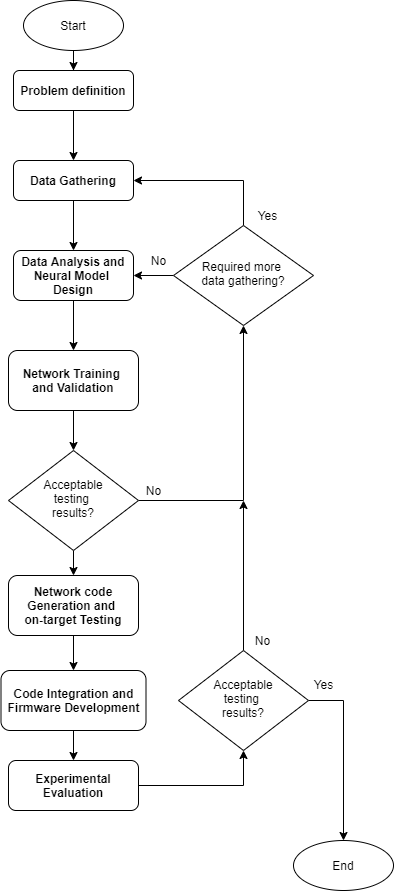

The diagram above was exported from draw.io. Its source (the exported page's mxGraphModel, read from the mxfile embedded in the PNG):
<mxGraphModel dx="1024" dy="592" grid="1" gridSize="10" guides="1" tooltips="1" connect="1" arrows="1" fold="1" page="1" pageScale="1" pageWidth="827" pageHeight="1169" math="0" shadow="0">
  <root>
    <mxCell id="WIyWlLk6GJQsqaUBKTNV-0" />
    <mxCell id="WIyWlLk6GJQsqaUBKTNV-1" parent="WIyWlLk6GJQsqaUBKTNV-0" />
    <mxCell id="WPkyP-4Z7ZYCClSgTclw-3" style="edgeStyle=orthogonalEdgeStyle;rounded=0;orthogonalLoop=1;jettySize=auto;html=1;exitX=0.5;exitY=1;exitDx=0;exitDy=0;entryX=0.5;entryY=0;entryDx=0;entryDy=0;startArrow=none;startFill=0;endArrow=classic;endFill=1;" parent="WIyWlLk6GJQsqaUBKTNV-1" source="WIyWlLk6GJQsqaUBKTNV-3" edge="1">
      <mxGeometry relative="1" as="geometry">
        <mxPoint x="220" y="170" as="targetPoint" />
      </mxGeometry>
    </mxCell>
    <mxCell id="WIyWlLk6GJQsqaUBKTNV-3" value="&lt;b&gt;Problem definition&lt;/b&gt;" style="rounded=1;whiteSpace=wrap;html=1;fontSize=12;glass=0;strokeWidth=1;shadow=0;" parent="WIyWlLk6GJQsqaUBKTNV-1" vertex="1">
      <mxGeometry x="160" y="80" width="120" height="40" as="geometry" />
    </mxCell>
    <mxCell id="WPkyP-4Z7ZYCClSgTclw-5" style="edgeStyle=orthogonalEdgeStyle;rounded=0;orthogonalLoop=1;jettySize=auto;html=1;exitX=0.5;exitY=1;exitDx=0;exitDy=0;startArrow=none;startFill=0;endArrow=classic;endFill=1;" parent="WIyWlLk6GJQsqaUBKTNV-1" source="WIyWlLk6GJQsqaUBKTNV-12" target="WPkyP-4Z7ZYCClSgTclw-4" edge="1">
      <mxGeometry relative="1" as="geometry" />
    </mxCell>
    <mxCell id="WIyWlLk6GJQsqaUBKTNV-12" value="&lt;b&gt;Data Analysis and Neural Model&amp;nbsp;&lt;br&gt;Design&lt;/b&gt;" style="rounded=1;whiteSpace=wrap;html=1;fontSize=12;glass=0;strokeWidth=1;shadow=0;" parent="WIyWlLk6GJQsqaUBKTNV-1" vertex="1">
      <mxGeometry x="160" y="260" width="120" height="50" as="geometry" />
    </mxCell>
    <mxCell id="WPkyP-4Z7ZYCClSgTclw-7" style="edgeStyle=orthogonalEdgeStyle;rounded=0;orthogonalLoop=1;jettySize=auto;html=1;exitX=0.5;exitY=1;exitDx=0;exitDy=0;entryX=0.5;entryY=0;entryDx=0;entryDy=0;startArrow=none;startFill=0;endArrow=classic;endFill=1;" parent="WIyWlLk6GJQsqaUBKTNV-1" source="WPkyP-4Z7ZYCClSgTclw-4" target="WPkyP-4Z7ZYCClSgTclw-6" edge="1">
      <mxGeometry relative="1" as="geometry" />
    </mxCell>
    <mxCell id="WPkyP-4Z7ZYCClSgTclw-4" value="&lt;b&gt;Network Training&amp;nbsp;&lt;br&gt;and Validation&lt;/b&gt;" style="rounded=1;whiteSpace=wrap;html=1;fontSize=12;glass=0;strokeWidth=1;shadow=0;" parent="WIyWlLk6GJQsqaUBKTNV-1" vertex="1">
      <mxGeometry x="155" y="360" width="130" height="60" as="geometry" />
    </mxCell>
    <mxCell id="WPkyP-4Z7ZYCClSgTclw-11" style="edgeStyle=orthogonalEdgeStyle;rounded=0;orthogonalLoop=1;jettySize=auto;html=1;exitX=1;exitY=0.5;exitDx=0;exitDy=0;entryX=0.5;entryY=1;entryDx=0;entryDy=0;startArrow=none;startFill=0;endArrow=classic;endFill=1;" parent="WIyWlLk6GJQsqaUBKTNV-1" source="WPkyP-4Z7ZYCClSgTclw-6" target="WPkyP-4Z7ZYCClSgTclw-10" edge="1">
      <mxGeometry relative="1" as="geometry" />
    </mxCell>
    <mxCell id="WPkyP-4Z7ZYCClSgTclw-20" style="edgeStyle=orthogonalEdgeStyle;rounded=0;orthogonalLoop=1;jettySize=auto;html=1;exitX=0.5;exitY=1;exitDx=0;exitDy=0;entryX=0.5;entryY=0;entryDx=0;entryDy=0;startArrow=none;startFill=0;endArrow=classic;endFill=1;" parent="WIyWlLk6GJQsqaUBKTNV-1" source="WPkyP-4Z7ZYCClSgTclw-6" target="WPkyP-4Z7ZYCClSgTclw-19" edge="1">
      <mxGeometry relative="1" as="geometry" />
    </mxCell>
    <mxCell id="WPkyP-4Z7ZYCClSgTclw-6" value="Acceptable&lt;br&gt;testing&amp;nbsp;&lt;br&gt;results?" style="rhombus;whiteSpace=wrap;html=1;shadow=0;fontFamily=Helvetica;fontSize=12;align=center;strokeWidth=1;spacing=6;spacingTop=-4;" parent="WIyWlLk6GJQsqaUBKTNV-1" vertex="1">
      <mxGeometry x="155" y="460" width="130" height="100" as="geometry" />
    </mxCell>
    <mxCell id="WPkyP-4Z7ZYCClSgTclw-15" style="edgeStyle=orthogonalEdgeStyle;rounded=0;orthogonalLoop=1;jettySize=auto;html=1;exitX=0.5;exitY=1;exitDx=0;exitDy=0;entryX=0.5;entryY=0;entryDx=0;entryDy=0;startArrow=none;startFill=0;endArrow=classic;endFill=1;" parent="WIyWlLk6GJQsqaUBKTNV-1" source="WPkyP-4Z7ZYCClSgTclw-9" target="WIyWlLk6GJQsqaUBKTNV-12" edge="1">
      <mxGeometry relative="1" as="geometry" />
    </mxCell>
    <mxCell id="WPkyP-4Z7ZYCClSgTclw-9" value="&lt;b&gt;Data Gathering&lt;/b&gt;" style="rounded=1;whiteSpace=wrap;html=1;fontSize=12;glass=0;strokeWidth=1;shadow=0;" parent="WIyWlLk6GJQsqaUBKTNV-1" vertex="1">
      <mxGeometry x="160" y="170" width="120" height="40" as="geometry" />
    </mxCell>
    <mxCell id="WPkyP-4Z7ZYCClSgTclw-12" style="edgeStyle=orthogonalEdgeStyle;rounded=0;orthogonalLoop=1;jettySize=auto;html=1;exitX=0.5;exitY=0;exitDx=0;exitDy=0;entryX=1;entryY=0.5;entryDx=0;entryDy=0;startArrow=none;startFill=0;endArrow=classic;endFill=1;" parent="WIyWlLk6GJQsqaUBKTNV-1" source="WPkyP-4Z7ZYCClSgTclw-10" target="WPkyP-4Z7ZYCClSgTclw-9" edge="1">
      <mxGeometry relative="1" as="geometry" />
    </mxCell>
    <mxCell id="WPkyP-4Z7ZYCClSgTclw-13" style="edgeStyle=orthogonalEdgeStyle;rounded=0;orthogonalLoop=1;jettySize=auto;html=1;entryX=1;entryY=0.5;entryDx=0;entryDy=0;startArrow=none;startFill=0;endArrow=classic;endFill=1;" parent="WIyWlLk6GJQsqaUBKTNV-1" source="WPkyP-4Z7ZYCClSgTclw-10" target="WIyWlLk6GJQsqaUBKTNV-12" edge="1">
      <mxGeometry relative="1" as="geometry" />
    </mxCell>
    <mxCell id="WPkyP-4Z7ZYCClSgTclw-10" value="Required more&amp;nbsp;&lt;br&gt;data gathering?" style="rhombus;whiteSpace=wrap;html=1;shadow=0;fontFamily=Helvetica;fontSize=12;align=center;strokeWidth=1;spacing=6;spacingTop=-4;" parent="WIyWlLk6GJQsqaUBKTNV-1" vertex="1">
      <mxGeometry x="320" y="235" width="140" height="100" as="geometry" />
    </mxCell>
    <mxCell id="WPkyP-4Z7ZYCClSgTclw-16" value="No" style="text;html=1;align=center;verticalAlign=middle;resizable=0;points=[];autosize=1;" parent="WIyWlLk6GJQsqaUBKTNV-1" vertex="1">
      <mxGeometry x="290" y="260" width="30" height="20" as="geometry" />
    </mxCell>
    <mxCell id="WPkyP-4Z7ZYCClSgTclw-17" value="Yes" style="text;html=1;align=center;verticalAlign=middle;resizable=0;points=[];autosize=1;" parent="WIyWlLk6GJQsqaUBKTNV-1" vertex="1">
      <mxGeometry x="399" y="215" width="30" height="20" as="geometry" />
    </mxCell>
    <mxCell id="WPkyP-4Z7ZYCClSgTclw-18" value="No" style="text;html=1;align=center;verticalAlign=middle;resizable=0;points=[];autosize=1;" parent="WIyWlLk6GJQsqaUBKTNV-1" vertex="1">
      <mxGeometry x="285" y="490" width="30" height="20" as="geometry" />
    </mxCell>
    <mxCell id="WPkyP-4Z7ZYCClSgTclw-22" style="edgeStyle=orthogonalEdgeStyle;rounded=0;orthogonalLoop=1;jettySize=auto;html=1;entryX=0.5;entryY=0;entryDx=0;entryDy=0;startArrow=none;startFill=0;endArrow=classic;endFill=1;" parent="WIyWlLk6GJQsqaUBKTNV-1" source="WPkyP-4Z7ZYCClSgTclw-19" target="WPkyP-4Z7ZYCClSgTclw-21" edge="1">
      <mxGeometry relative="1" as="geometry" />
    </mxCell>
    <mxCell id="WPkyP-4Z7ZYCClSgTclw-19" value="&lt;b&gt;Network code Generation and &lt;br&gt;on-target Testing&lt;/b&gt;" style="rounded=1;whiteSpace=wrap;html=1;fontSize=12;glass=0;strokeWidth=1;shadow=0;" parent="WIyWlLk6GJQsqaUBKTNV-1" vertex="1">
      <mxGeometry x="155" y="585" width="130" height="60" as="geometry" />
    </mxCell>
    <mxCell id="WPkyP-4Z7ZYCClSgTclw-24" style="edgeStyle=orthogonalEdgeStyle;rounded=0;orthogonalLoop=1;jettySize=auto;html=1;startArrow=none;startFill=0;endArrow=classic;endFill=1;" parent="WIyWlLk6GJQsqaUBKTNV-1" source="WPkyP-4Z7ZYCClSgTclw-21" target="WPkyP-4Z7ZYCClSgTclw-23" edge="1">
      <mxGeometry relative="1" as="geometry" />
    </mxCell>
    <mxCell id="WPkyP-4Z7ZYCClSgTclw-21" value="&lt;b&gt;Code Integration and Firmware Development&lt;/b&gt;" style="rounded=1;whiteSpace=wrap;html=1;fontSize=12;glass=0;strokeWidth=1;shadow=0;" parent="WIyWlLk6GJQsqaUBKTNV-1" vertex="1">
      <mxGeometry x="147.5" y="680" width="145" height="60" as="geometry" />
    </mxCell>
    <mxCell id="WPkyP-4Z7ZYCClSgTclw-26" style="edgeStyle=orthogonalEdgeStyle;rounded=0;orthogonalLoop=1;jettySize=auto;html=1;exitX=1;exitY=0.5;exitDx=0;exitDy=0;entryX=0.5;entryY=1;entryDx=0;entryDy=0;startArrow=none;startFill=0;endArrow=classic;endFill=1;" parent="WIyWlLk6GJQsqaUBKTNV-1" source="WPkyP-4Z7ZYCClSgTclw-23" target="WPkyP-4Z7ZYCClSgTclw-25" edge="1">
      <mxGeometry relative="1" as="geometry" />
    </mxCell>
    <mxCell id="WPkyP-4Z7ZYCClSgTclw-23" value="&lt;b&gt;Experimental Evaluation&lt;/b&gt;" style="rounded=1;whiteSpace=wrap;html=1;fontSize=12;glass=0;strokeWidth=1;shadow=0;" parent="WIyWlLk6GJQsqaUBKTNV-1" vertex="1">
      <mxGeometry x="155" y="770" width="130" height="50" as="geometry" />
    </mxCell>
    <mxCell id="WPkyP-4Z7ZYCClSgTclw-27" style="edgeStyle=orthogonalEdgeStyle;rounded=0;orthogonalLoop=1;jettySize=auto;html=1;startArrow=none;startFill=0;endArrow=classic;endFill=1;" parent="WIyWlLk6GJQsqaUBKTNV-1" source="WPkyP-4Z7ZYCClSgTclw-25" edge="1">
      <mxGeometry relative="1" as="geometry">
        <mxPoint x="390" y="510" as="targetPoint" />
      </mxGeometry>
    </mxCell>
    <mxCell id="WPkyP-4Z7ZYCClSgTclw-28" style="edgeStyle=orthogonalEdgeStyle;rounded=0;orthogonalLoop=1;jettySize=auto;html=1;startArrow=none;startFill=0;endArrow=classic;endFill=1;" parent="WIyWlLk6GJQsqaUBKTNV-1" source="WPkyP-4Z7ZYCClSgTclw-25" edge="1">
      <mxGeometry relative="1" as="geometry">
        <mxPoint x="490" y="850" as="targetPoint" />
      </mxGeometry>
    </mxCell>
    <mxCell id="WPkyP-4Z7ZYCClSgTclw-25" value="Acceptable&lt;br&gt;testing&amp;nbsp;&lt;br&gt;results?" style="rhombus;whiteSpace=wrap;html=1;shadow=0;fontFamily=Helvetica;fontSize=12;align=center;strokeWidth=1;spacing=6;spacingTop=-4;" parent="WIyWlLk6GJQsqaUBKTNV-1" vertex="1">
      <mxGeometry x="325" y="660" width="130" height="100" as="geometry" />
    </mxCell>
    <mxCell id="WPkyP-4Z7ZYCClSgTclw-30" value="End" style="ellipse;whiteSpace=wrap;html=1;" parent="WIyWlLk6GJQsqaUBKTNV-1" vertex="1">
      <mxGeometry x="440" y="850" width="100" height="50" as="geometry" />
    </mxCell>
    <mxCell id="WPkyP-4Z7ZYCClSgTclw-32" style="edgeStyle=orthogonalEdgeStyle;rounded=0;orthogonalLoop=1;jettySize=auto;html=1;startArrow=none;startFill=0;endArrow=classic;endFill=1;" parent="WIyWlLk6GJQsqaUBKTNV-1" source="WPkyP-4Z7ZYCClSgTclw-31" target="WIyWlLk6GJQsqaUBKTNV-3" edge="1">
      <mxGeometry relative="1" as="geometry" />
    </mxCell>
    <mxCell id="WPkyP-4Z7ZYCClSgTclw-31" value="Start" style="ellipse;whiteSpace=wrap;html=1;" parent="WIyWlLk6GJQsqaUBKTNV-1" vertex="1">
      <mxGeometry x="170" y="10" width="100" height="50" as="geometry" />
    </mxCell>
    <mxCell id="WPkyP-4Z7ZYCClSgTclw-33" value="Yes" style="text;html=1;align=center;verticalAlign=middle;resizable=0;points=[];autosize=1;" parent="WIyWlLk6GJQsqaUBKTNV-1" vertex="1">
      <mxGeometry x="455" y="684" width="30" height="20" as="geometry" />
    </mxCell>
    <mxCell id="WPkyP-4Z7ZYCClSgTclw-34" value="No" style="text;html=1;align=center;verticalAlign=middle;resizable=0;points=[];autosize=1;" parent="WIyWlLk6GJQsqaUBKTNV-1" vertex="1">
      <mxGeometry x="394" y="640" width="30" height="20" as="geometry" />
    </mxCell>
  </root>
</mxGraphModel>